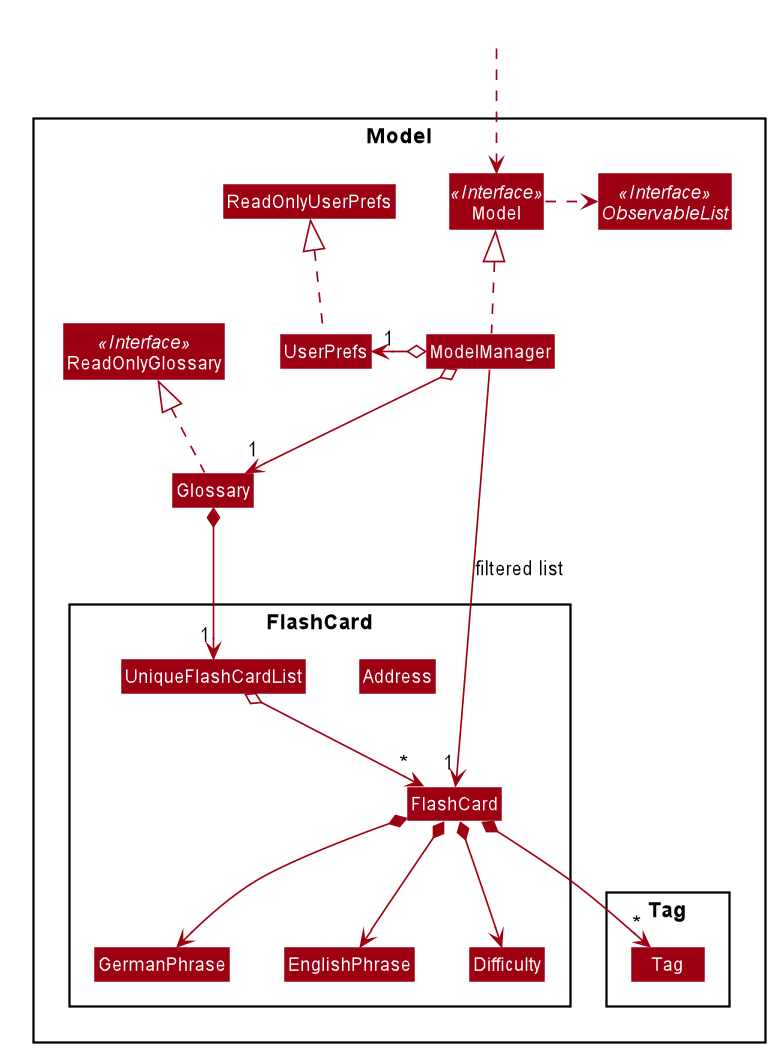

The diagram above was rendered by PlantUML. Its source (embedded in the PNG):
@startuml








skinparam BackgroundColor #FFFFFFF

skinparam Shadowing false

skinparam Class {
    FontColor #FFFFFF
    BorderThickness 1
    BorderColor #FFFFFF
    StereotypeFontColor #FFFFFF
    FontName Arial
}

skinparam Actor {
    BorderColor #000000
    Color #000000
    FontName Arial
}

skinparam Sequence {
    MessageAlign center
    BoxFontSize 15
    BoxPadding 0
    BoxFontColor #FFFFFF
    FontName Arial
}

skinparam Participant {
    FontColor #FFFFFFF
    Padding 20
}

skinparam MinClassWidth 50
skinparam ParticipantPadding 10
skinparam Shadowing false
skinparam DefaultTextAlignment center
skinparam packageStyle Rectangle

hide footbox
hide members
hide circle
skinparam arrowThickness 1.1
skinparam arrowColor #9D0012
skinparam classBackgroundColor #9D0012

Package Model <<Rectangle>>{
Interface ReadOnlyGlossary <<Interface>>
Interface Model <<Interface>>
Interface ObservableList <<Interface>>
Class Glossary
Class ReadOnlyGlossary
Class Model
Class ModelManager
Class UserPrefs
Class ReadOnlyUserPrefs

Package FlashCard {
Class FlashCard
Class Address
Class Difficulty
Class GermanPhrase
Class EnglishPhrase
Class UniqueFlashCardList
}

Package Tag {
Class Tag
}
}

Class HiddenOutside #FFFFFF
HiddenOutside ..> Model

Glossary .up.|> ReadOnlyGlossary

ModelManager .up.|> Model
Model .right.> ObservableList
ModelManager o--> "1" Glossary
ModelManager o-left-> "1" UserPrefs
UserPrefs .up.|> ReadOnlyUserPrefs

Glossary *--> "1" UniqueFlashCardList
UniqueFlashCardList o--> "*" FlashCard
FlashCard *--> GermanPhrase
FlashCard *--> EnglishPhrase
FlashCard *--> Difficulty
FlashCard *--> "*" Tag

GermanPhrase -[hidden]right-> EnglishPhrase
EnglishPhrase -[hidden]right-> Difficulty

ModelManager -->"1" FlashCard : filtered list
@enduml